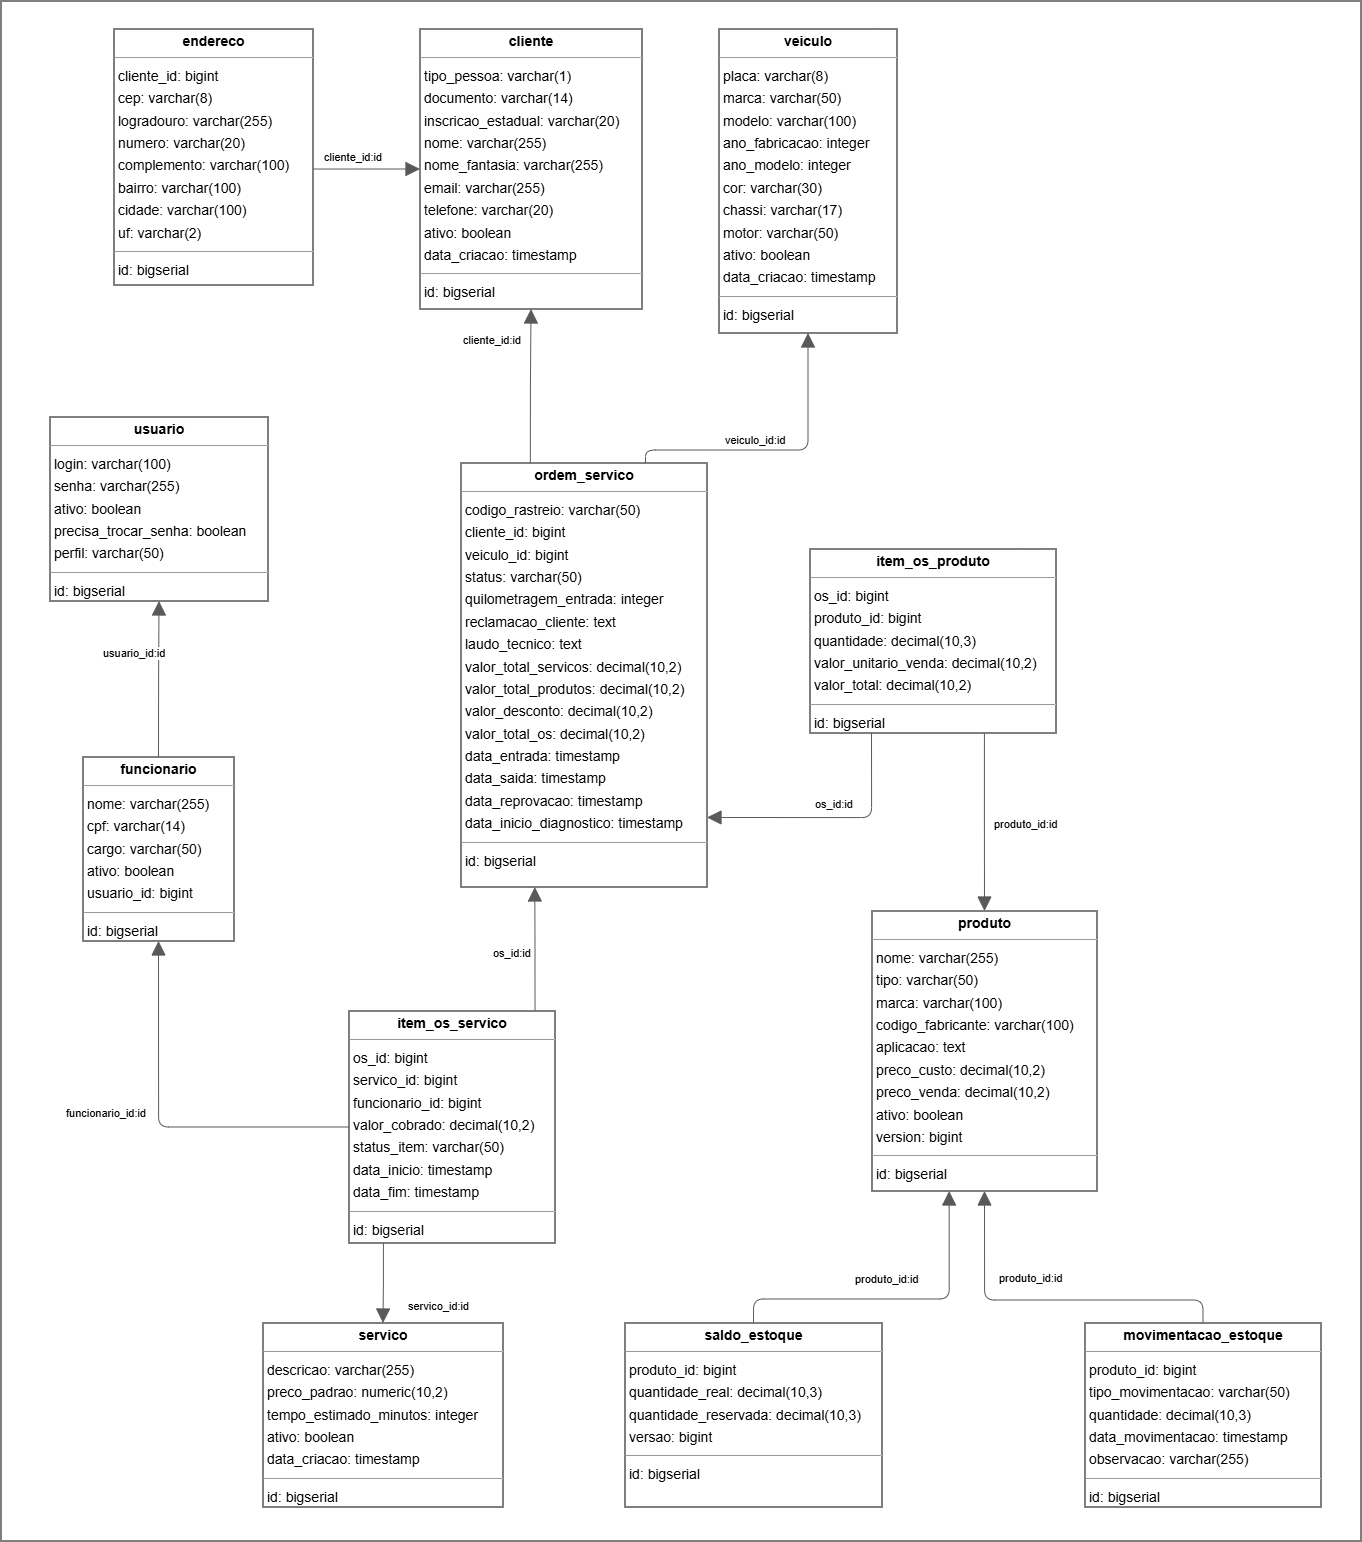

The diagram above was exported from draw.io. Its source (the exported page's mxGraphModel, read from the mxfile embedded in the PNG):
<mxGraphModel dx="3678" dy="2654" grid="1" gridSize="10" guides="1" tooltips="1" connect="1" arrows="1" fold="1" page="1" pageScale="1" pageWidth="850" pageHeight="1100" background="light-dark(#ffffff, #121212)" math="0" shadow="0">
  <root>
    <mxCell id="0" />
    <mxCell id="1" parent="0" />
    <mxCell id="ZznlR11jtid_-6b_v_KZ-3" parent="1" style="rounded=0;whiteSpace=wrap;html=1;" value="" vertex="1">
      <mxGeometry height="1540" width="1360" x="-300" y="-240" as="geometry" />
    </mxCell>
    <mxCell id="node2" parent="1" style="verticalAlign=top;align=left;overflow=fill;fontSize=14;fontFamily=Helvetica;html=1;rounded=0;shadow=0;comic=0;labelBackgroundColor=none;strokeWidth=1;" value="&lt;p style=&quot;margin:0px;margin-top:4px;text-align:center;&quot;&gt;&lt;b&gt;cliente&lt;/b&gt;&lt;/p&gt;&lt;hr size=&quot;1&quot;/&gt;&lt;p style=&quot;margin:0 0 0 4px;line-height:1.6;&quot;&gt; tipo_pessoa: varchar(1)&lt;br/&gt; documento: varchar(14)&lt;br/&gt; inscricao_estadual: varchar(20)&lt;br/&gt; nome: varchar(255)&lt;br/&gt; nome_fantasia: varchar(255)&lt;br/&gt; email: varchar(255)&lt;br/&gt; telefone: varchar(20)&lt;br/&gt; ativo: boolean&lt;br/&gt; data_criacao: timestamp&lt;/p&gt;&lt;hr size=&quot;1&quot;/&gt;&lt;p style=&quot;margin:0 0 0 4px;line-height:1.6;&quot;&gt; id: bigserial&lt;/p&gt;" vertex="1">
      <mxGeometry height="280" width="222" x="119" y="-212" as="geometry" />
    </mxCell>
    <mxCell id="node11" parent="1" style="verticalAlign=top;align=left;overflow=fill;fontSize=14;fontFamily=Helvetica;html=1;rounded=0;shadow=0;comic=0;labelBackgroundColor=none;strokeWidth=1;" value="&lt;p style=&quot;margin:0px;margin-top:4px;text-align:center;&quot;&gt;&lt;b&gt;endereco&lt;/b&gt;&lt;/p&gt;&lt;hr size=&quot;1&quot;/&gt;&lt;p style=&quot;margin:0 0 0 4px;line-height:1.6;&quot;&gt; cliente_id: bigint&lt;br/&gt; cep: varchar(8)&lt;br/&gt; logradouro: varchar(255)&lt;br/&gt; numero: varchar(20)&lt;br/&gt; complemento: varchar(100)&lt;br/&gt; bairro: varchar(100)&lt;br/&gt; cidade: varchar(100)&lt;br/&gt; uf: varchar(2)&lt;/p&gt;&lt;hr size=&quot;1&quot;/&gt;&lt;p style=&quot;margin:0 0 0 4px;line-height:1.6;&quot;&gt; id: bigserial&lt;/p&gt;" vertex="1">
      <mxGeometry height="256" width="199" x="-187" y="-212" as="geometry" />
    </mxCell>
    <mxCell id="node7" parent="1" style="verticalAlign=top;align=left;overflow=fill;fontSize=14;fontFamily=Helvetica;html=1;rounded=0;shadow=0;comic=0;labelBackgroundColor=none;strokeWidth=1;" value="&lt;p style=&quot;margin:0px;margin-top:4px;text-align:center;&quot;&gt;&lt;b&gt;funcionario&lt;/b&gt;&lt;/p&gt;&lt;hr size=&quot;1&quot;/&gt;&lt;p style=&quot;margin:0 0 0 4px;line-height:1.6;&quot;&gt; nome: varchar(255)&lt;br/&gt; cpf: varchar(14)&lt;br/&gt; cargo: varchar(50)&lt;br/&gt; ativo: boolean&lt;br/&gt; usuario_id: bigint&lt;/p&gt;&lt;hr size=&quot;1&quot;/&gt;&lt;p style=&quot;margin:0 0 0 4px;line-height:1.6;&quot;&gt; id: bigserial&lt;/p&gt;" vertex="1">
      <mxGeometry height="184" width="151" x="-218" y="516" as="geometry" />
    </mxCell>
    <mxCell id="node9" parent="1" style="verticalAlign=top;align=left;overflow=fill;fontSize=14;fontFamily=Helvetica;html=1;rounded=0;shadow=0;comic=0;labelBackgroundColor=none;strokeWidth=1;" value="&lt;p style=&quot;margin:0px;margin-top:4px;text-align:center;&quot;&gt;&lt;b&gt;item_os_produto&lt;/b&gt;&lt;/p&gt;&lt;hr size=&quot;1&quot;/&gt;&lt;p style=&quot;margin:0 0 0 4px;line-height:1.6;&quot;&gt; os_id: bigint&lt;br/&gt; produto_id: bigint&lt;br/&gt; quantidade: decimal(10,3)&lt;br/&gt; valor_unitario_venda: decimal(10,2)&lt;br/&gt; valor_total: decimal(10,2)&lt;/p&gt;&lt;hr size=&quot;1&quot;/&gt;&lt;p style=&quot;margin:0 0 0 4px;line-height:1.6;&quot;&gt; id: bigserial&lt;/p&gt;" vertex="1">
      <mxGeometry height="184" width="246" x="509" y="308" as="geometry" />
    </mxCell>
    <mxCell id="node1" parent="1" style="verticalAlign=top;align=left;overflow=fill;fontSize=14;fontFamily=Helvetica;html=1;rounded=0;shadow=0;comic=0;labelBackgroundColor=none;strokeWidth=1;" value="&lt;p style=&quot;margin:0px;margin-top:4px;text-align:center;&quot;&gt;&lt;b&gt;item_os_servico&lt;/b&gt;&lt;/p&gt;&lt;hr size=&quot;1&quot;/&gt;&lt;p style=&quot;margin:0 0 0 4px;line-height:1.6;&quot;&gt; os_id: bigint&lt;br/&gt; servico_id: bigint&lt;br/&gt; funcionario_id: bigint&lt;br/&gt; valor_cobrado: decimal(10,2)&lt;br/&gt; status_item: varchar(50)&lt;br/&gt; data_inicio: timestamp&lt;br/&gt; data_fim: timestamp&lt;/p&gt;&lt;hr size=&quot;1&quot;/&gt;&lt;p style=&quot;margin:0 0 0 4px;line-height:1.6;&quot;&gt; id: bigserial&lt;/p&gt;" vertex="1">
      <mxGeometry height="232" width="206" x="48" y="770" as="geometry" />
    </mxCell>
    <mxCell id="node5" parent="1" style="verticalAlign=top;align=left;overflow=fill;fontSize=14;fontFamily=Helvetica;html=1;rounded=0;shadow=0;comic=0;labelBackgroundColor=none;strokeWidth=1;" value="&lt;p style=&quot;margin:0px;margin-top:4px;text-align:center;&quot;&gt;&lt;b&gt;movimentacao_estoque&lt;/b&gt;&lt;/p&gt;&lt;hr size=&quot;1&quot;/&gt;&lt;p style=&quot;margin:0 0 0 4px;line-height:1.6;&quot;&gt; produto_id: bigint&lt;br/&gt; tipo_movimentacao: varchar(50)&lt;br/&gt; quantidade: decimal(10,3)&lt;br/&gt; data_movimentacao: timestamp&lt;br/&gt; observacao: varchar(255)&lt;/p&gt;&lt;hr size=&quot;1&quot;/&gt;&lt;p style=&quot;margin:0 0 0 4px;line-height:1.6;&quot;&gt; id: bigserial&lt;/p&gt;" vertex="1">
      <mxGeometry height="184" width="236" x="784" y="1082" as="geometry" />
    </mxCell>
    <mxCell id="node10" parent="1" style="verticalAlign=top;align=left;overflow=fill;fontSize=14;fontFamily=Helvetica;html=1;rounded=0;shadow=0;comic=0;labelBackgroundColor=none;strokeWidth=1;" value="&lt;p style=&quot;margin:0px;margin-top:4px;text-align:center;&quot;&gt;&lt;b&gt;ordem_servico&lt;/b&gt;&lt;/p&gt;&lt;hr size=&quot;1&quot;/&gt;&lt;p style=&quot;margin:0 0 0 4px;line-height:1.6;&quot;&gt; codigo_rastreio: varchar(50)&lt;br/&gt; cliente_id: bigint&lt;br/&gt; veiculo_id: bigint&lt;br/&gt; status: varchar(50)&lt;br/&gt; quilometragem_entrada: integer&lt;br/&gt; reclamacao_cliente: text&lt;br/&gt; laudo_tecnico: text&lt;br/&gt; valor_total_servicos: decimal(10,2)&lt;br/&gt; valor_total_produtos: decimal(10,2)&lt;br/&gt; valor_desconto: decimal(10,2)&lt;br/&gt; valor_total_os: decimal(10,2)&lt;br/&gt; data_entrada: timestamp&lt;br/&gt; data_saida: timestamp&lt;br/&gt; data_reprovacao: timestamp&lt;br/&gt; data_inicio_diagnostico: timestamp&lt;/p&gt;&lt;hr size=&quot;1&quot;/&gt;&lt;p style=&quot;margin:0 0 0 4px;line-height:1.6;&quot;&gt; id: bigserial&lt;/p&gt;" vertex="1">
      <mxGeometry height="424" width="246" x="160" y="222" as="geometry" />
    </mxCell>
    <mxCell id="node6" parent="1" style="verticalAlign=top;align=left;overflow=fill;fontSize=14;fontFamily=Helvetica;html=1;rounded=0;shadow=0;comic=0;labelBackgroundColor=none;strokeWidth=1;" value="&lt;p style=&quot;margin:0px;margin-top:4px;text-align:center;&quot;&gt;&lt;b&gt;produto&lt;/b&gt;&lt;/p&gt;&lt;hr size=&quot;1&quot;/&gt;&lt;p style=&quot;margin:0 0 0 4px;line-height:1.6;&quot;&gt; nome: varchar(255)&lt;br/&gt; tipo: varchar(50)&lt;br/&gt; marca: varchar(100)&lt;br/&gt; codigo_fabricante: varchar(100)&lt;br/&gt; aplicacao: text&lt;br/&gt; preco_custo: decimal(10,2)&lt;br/&gt; preco_venda: decimal(10,2)&lt;br/&gt; ativo: boolean&lt;br/&gt; version: bigint&lt;/p&gt;&lt;hr size=&quot;1&quot;/&gt;&lt;p style=&quot;margin:0 0 0 4px;line-height:1.6;&quot;&gt; id: bigserial&lt;/p&gt;" vertex="1">
      <mxGeometry height="280" width="225" x="571" y="670" as="geometry" />
    </mxCell>
    <mxCell id="node3" parent="1" style="verticalAlign=top;align=left;overflow=fill;fontSize=14;fontFamily=Helvetica;html=1;rounded=0;shadow=0;comic=0;labelBackgroundColor=none;strokeWidth=1;" value="&lt;p style=&quot;margin:0px;margin-top:4px;text-align:center;&quot;&gt;&lt;b&gt;saldo_estoque&lt;/b&gt;&lt;/p&gt;&lt;hr size=&quot;1&quot;/&gt;&lt;p style=&quot;margin:0 0 0 4px;line-height:1.6;&quot;&gt; produto_id: bigint&lt;br/&gt; quantidade_real: decimal(10,3)&lt;br/&gt; quantidade_reservada: decimal(10,3)&lt;br/&gt; versao: bigint&lt;/p&gt;&lt;hr size=&quot;1&quot;/&gt;&lt;p style=&quot;margin:0 0 0 4px;line-height:1.6;&quot;&gt; id: bigserial&lt;/p&gt;" vertex="1">
      <mxGeometry height="184" width="257" x="324" y="1082" as="geometry" />
    </mxCell>
    <mxCell id="node4" parent="1" style="verticalAlign=top;align=left;overflow=fill;fontSize=14;fontFamily=Helvetica;html=1;rounded=0;shadow=0;comic=0;labelBackgroundColor=none;strokeWidth=1;" value="&lt;p style=&quot;margin:0px;margin-top:4px;text-align:center;&quot;&gt;&lt;b&gt;servico&lt;/b&gt;&lt;/p&gt;&lt;hr size=&quot;1&quot;/&gt;&lt;p style=&quot;margin:0 0 0 4px;line-height:1.6;&quot;&gt; descricao: varchar(255)&lt;br/&gt; preco_padrao: numeric(10,2)&lt;br/&gt; tempo_estimado_minutos: integer&lt;br/&gt; ativo: boolean&lt;br/&gt; data_criacao: timestamp&lt;/p&gt;&lt;hr size=&quot;1&quot;/&gt;&lt;p style=&quot;margin:0 0 0 4px;line-height:1.6;&quot;&gt; id: bigserial&lt;/p&gt;" vertex="1">
      <mxGeometry height="184" width="240" x="-38" y="1082" as="geometry" />
    </mxCell>
    <mxCell id="node0" parent="1" style="verticalAlign=top;align=left;overflow=fill;fontSize=14;fontFamily=Helvetica;html=1;rounded=0;shadow=0;comic=0;labelBackgroundColor=none;strokeWidth=1;" value="&lt;p style=&quot;margin:0px;margin-top:4px;text-align:center;&quot;&gt;&lt;b&gt;usuario&lt;/b&gt;&lt;/p&gt;&lt;hr size=&quot;1&quot;/&gt;&lt;p style=&quot;margin:0 0 0 4px;line-height:1.6;&quot;&gt; login: varchar(100)&lt;br/&gt; senha: varchar(255)&lt;br/&gt; ativo: boolean&lt;br/&gt; precisa_trocar_senha: boolean&lt;br/&gt; perfil: varchar(50)&lt;/p&gt;&lt;hr size=&quot;1&quot;/&gt;&lt;p style=&quot;margin:0 0 0 4px;line-height:1.6;&quot;&gt; id: bigserial&lt;/p&gt;" vertex="1">
      <mxGeometry height="184" width="218" x="-251" y="176" as="geometry" />
    </mxCell>
    <mxCell id="node8" parent="1" style="verticalAlign=top;align=left;overflow=fill;fontSize=14;fontFamily=Helvetica;html=1;rounded=0;shadow=0;comic=0;labelBackgroundColor=none;strokeWidth=1;" value="&lt;p style=&quot;margin:0px;margin-top:4px;text-align:center;&quot;&gt;&lt;b&gt;veiculo&lt;/b&gt;&lt;/p&gt;&lt;hr size=&quot;1&quot;/&gt;&lt;p style=&quot;margin:0 0 0 4px;line-height:1.6;&quot;&gt; placa: varchar(8)&lt;br/&gt; marca: varchar(50)&lt;br/&gt; modelo: varchar(100)&lt;br/&gt; ano_fabricacao: integer&lt;br/&gt; ano_modelo: integer&lt;br/&gt; cor: varchar(30)&lt;br/&gt; chassi: varchar(17)&lt;br/&gt; motor: varchar(50)&lt;br/&gt; ativo: boolean&lt;br/&gt; data_criacao: timestamp&lt;/p&gt;&lt;hr size=&quot;1&quot;/&gt;&lt;p style=&quot;margin:0 0 0 4px;line-height:1.6;&quot;&gt; id: bigserial&lt;/p&gt;" vertex="1">
      <mxGeometry height="304" width="178" x="418" y="-212" as="geometry" />
    </mxCell>
    <mxCell id="edge8" edge="1" parent="1" source="node11" style="html=1;rounded=1;edgeStyle=orthogonalEdgeStyle;dashed=0;startArrow=none;endArrow=block;endSize=12;strokeColor=#595959;exitX=1.000;exitY=0.547;exitDx=0;exitDy=0;entryX=0.000;entryY=0.500;entryDx=0;entryDy=0;" target="node2" value="">
      <mxGeometry height="50" relative="1" width="50" as="geometry">
        <Array as="points" />
      </mxGeometry>
    </mxCell>
    <mxCell id="label50" connectable="0" parent="edge8" style="edgeLabel;resizable=0;html=1;align=left;verticalAlign=top;strokeColor=default;" value="cliente_id:id" vertex="1">
      <mxGeometry x="21" y="-97" as="geometry" />
    </mxCell>
    <mxCell id="edge3" edge="1" parent="1" source="node7" style="html=1;rounded=1;edgeStyle=orthogonalEdgeStyle;dashed=0;startArrow=none;endArrow=block;endSize=12;strokeColor=#595959;exitX=0.500;exitY=0.000;exitDx=0;exitDy=0;entryX=0.500;entryY=1.000;entryDx=0;entryDy=0;" target="node0" value="">
      <mxGeometry height="50" relative="1" width="50" as="geometry">
        <Array as="points" />
      </mxGeometry>
    </mxCell>
    <mxCell id="label20" connectable="0" parent="edge3" style="edgeLabel;resizable=0;html=1;align=left;verticalAlign=top;strokeColor=default;" value="usuario_id:id" vertex="1">
      <mxGeometry x="-194" y="371" as="geometry">
        <mxPoint x="-6" y="28" as="offset" />
      </mxGeometry>
    </mxCell>
    <mxCell id="edge1" edge="1" parent="1" source="node9" style="html=1;rounded=1;edgeStyle=orthogonalEdgeStyle;dashed=0;startArrow=none;endArrow=block;endSize=12;strokeColor=#595959;exitX=0.250;exitY=1.000;exitDx=0;exitDy=0;entryX=1.000;entryY=0.836;entryDx=0;entryDy=0;" target="node10" value="">
      <mxGeometry height="50" relative="1" width="50" as="geometry">
        <Array as="points">
          <mxPoint x="570" y="576" />
        </Array>
      </mxGeometry>
    </mxCell>
    <mxCell id="label8" connectable="0" parent="edge1" style="edgeLabel;resizable=0;html=1;align=left;verticalAlign=top;strokeColor=default;" value="os_id:id" vertex="1">
      <mxGeometry x="512" y="550" as="geometry" />
    </mxCell>
    <mxCell id="edge6" edge="1" parent="1" source="node9" style="html=1;rounded=1;edgeStyle=orthogonalEdgeStyle;dashed=0;startArrow=none;endArrow=block;endSize=12;strokeColor=#595959;exitX=0.709;exitY=1.000;exitDx=0;exitDy=0;entryX=0.500;entryY=0.000;entryDx=0;entryDy=0;" target="node6" value="">
      <mxGeometry height="50" relative="1" width="50" as="geometry">
        <Array as="points" />
      </mxGeometry>
    </mxCell>
    <mxCell id="label38" connectable="0" parent="edge6" style="edgeLabel;resizable=0;html=1;align=left;verticalAlign=top;strokeColor=default;" value="produto_id:id" vertex="1">
      <mxGeometry x="654" y="572" as="geometry">
        <mxPoint x="37" y="-2" as="offset" />
      </mxGeometry>
    </mxCell>
    <mxCell id="edge0" edge="1" parent="1" source="node1" style="html=1;rounded=1;edgeStyle=orthogonalEdgeStyle;dashed=0;startArrow=none;endArrow=block;endSize=12;strokeColor=#595959;exitX=0.000;exitY=0.500;exitDx=0;exitDy=0;entryX=0.500;entryY=1.000;entryDx=0;entryDy=0;" target="node7" value="">
      <mxGeometry height="50" relative="1" width="50" as="geometry">
        <Array as="points">
          <mxPoint x="-142" y="886" />
        </Array>
      </mxGeometry>
    </mxCell>
    <mxCell id="label2" connectable="0" parent="edge0" style="edgeLabel;resizable=0;html=1;align=left;verticalAlign=top;strokeColor=default;" value="funcionario_id:id" vertex="1">
      <mxGeometry x="-237" y="859" as="geometry" />
    </mxCell>
    <mxCell id="edge9" edge="1" parent="1" source="node1" style="html=1;rounded=1;edgeStyle=orthogonalEdgeStyle;dashed=0;startArrow=none;endArrow=block;endSize=12;strokeColor=#595959;exitX=0.903;exitY=0.000;exitDx=0;exitDy=0;entryX=0.300;entryY=1.000;entryDx=0;entryDy=0;" target="node10" value="">
      <mxGeometry height="50" relative="1" width="50" as="geometry">
        <Array as="points" />
      </mxGeometry>
    </mxCell>
    <mxCell id="label56" connectable="0" parent="edge9" style="edgeLabel;resizable=0;html=1;align=left;verticalAlign=top;strokeColor=default;" value="os_id:id" vertex="1">
      <mxGeometry x="190" y="699" as="geometry" />
    </mxCell>
    <mxCell id="edge5" edge="1" parent="1" source="node1" style="html=1;rounded=1;edgeStyle=orthogonalEdgeStyle;dashed=0;startArrow=none;endArrow=block;endSize=12;strokeColor=#595959;exitX=0.167;exitY=1.000;exitDx=0;exitDy=0;entryX=0.500;entryY=0.000;entryDx=0;entryDy=0;" target="node4" value="">
      <mxGeometry height="50" relative="1" width="50" as="geometry">
        <Array as="points" />
      </mxGeometry>
    </mxCell>
    <mxCell id="label32" connectable="0" parent="edge5" style="edgeLabel;resizable=0;html=1;align=left;verticalAlign=top;strokeColor=default;" value="servico_id:id" vertex="1">
      <mxGeometry x="105" y="1052" as="geometry" />
    </mxCell>
    <mxCell id="edge2" edge="1" parent="1" source="node5" style="html=1;rounded=1;edgeStyle=orthogonalEdgeStyle;dashed=0;startArrow=none;endArrow=block;endSize=12;strokeColor=#595959;exitX=0.500;exitY=0.000;exitDx=0;exitDy=0;entryX=0.500;entryY=1.000;entryDx=0;entryDy=0;" target="node6" value="">
      <mxGeometry height="50" relative="1" width="50" as="geometry">
        <Array as="points">
          <mxPoint x="902" y="1059" />
          <mxPoint x="683" y="1059" />
        </Array>
      </mxGeometry>
    </mxCell>
    <mxCell id="label14" connectable="0" parent="edge2" style="edgeLabel;resizable=0;html=1;align=left;verticalAlign=top;strokeColor=default;" value="produto_id:id" vertex="1">
      <mxGeometry x="701" y="1012" as="geometry">
        <mxPoint x="-5" y="12" as="offset" />
      </mxGeometry>
    </mxCell>
    <mxCell id="edge7" edge="1" parent="1" source="node10" style="html=1;rounded=1;edgeStyle=orthogonalEdgeStyle;dashed=0;startArrow=none;endArrow=block;endSize=12;strokeColor=#595959;exitX=0.282;exitY=0.000;exitDx=0;exitDy=0;entryX=0.500;entryY=1.000;entryDx=0;entryDy=0;" target="node2" value="">
      <mxGeometry height="50" relative="1" width="50" as="geometry">
        <Array as="points" />
      </mxGeometry>
    </mxCell>
    <mxCell id="label44" connectable="0" parent="edge7" style="edgeLabel;resizable=0;html=1;align=left;verticalAlign=top;strokeColor=default;" value="cliente_id:id" vertex="1">
      <mxGeometry x="160" y="86" as="geometry" />
    </mxCell>
    <mxCell id="edge10" edge="1" parent="1" source="node10" style="html=1;rounded=1;edgeStyle=orthogonalEdgeStyle;dashed=0;startArrow=none;endArrow=block;endSize=12;strokeColor=#595959;exitX=0.750;exitY=0.000;exitDx=0;exitDy=0;entryX=0.500;entryY=1.000;entryDx=0;entryDy=0;" target="node8" value="">
      <mxGeometry height="50" relative="1" width="50" as="geometry">
        <Array as="points">
          <mxPoint x="345" y="209" />
          <mxPoint x="507" y="209" />
        </Array>
      </mxGeometry>
    </mxCell>
    <mxCell id="label62" connectable="0" parent="edge10" style="edgeLabel;resizable=0;html=1;align=left;verticalAlign=top;strokeColor=default;" value="veiculo_id:id" vertex="1">
      <mxGeometry x="422" y="186" as="geometry" />
    </mxCell>
    <mxCell id="edge4" edge="1" parent="1" source="node3" style="html=1;rounded=1;edgeStyle=orthogonalEdgeStyle;dashed=0;startArrow=none;endArrow=block;endSize=12;strokeColor=#595959;exitX=0.500;exitY=0.000;exitDx=0;exitDy=0;entryX=0.343;entryY=1.000;entryDx=0;entryDy=0;" target="node6" value="">
      <mxGeometry height="50" relative="1" width="50" as="geometry">
        <Array as="points">
          <mxPoint x="453" y="1058" />
          <mxPoint x="648" y="1058" />
        </Array>
      </mxGeometry>
    </mxCell>
    <mxCell id="label26" connectable="0" parent="edge4" style="edgeLabel;resizable=0;html=1;align=left;verticalAlign=top;strokeColor=default;" value="produto_id:id" vertex="1">
      <mxGeometry x="552" y="1025" as="geometry" />
    </mxCell>
  </root>
</mxGraphModel>